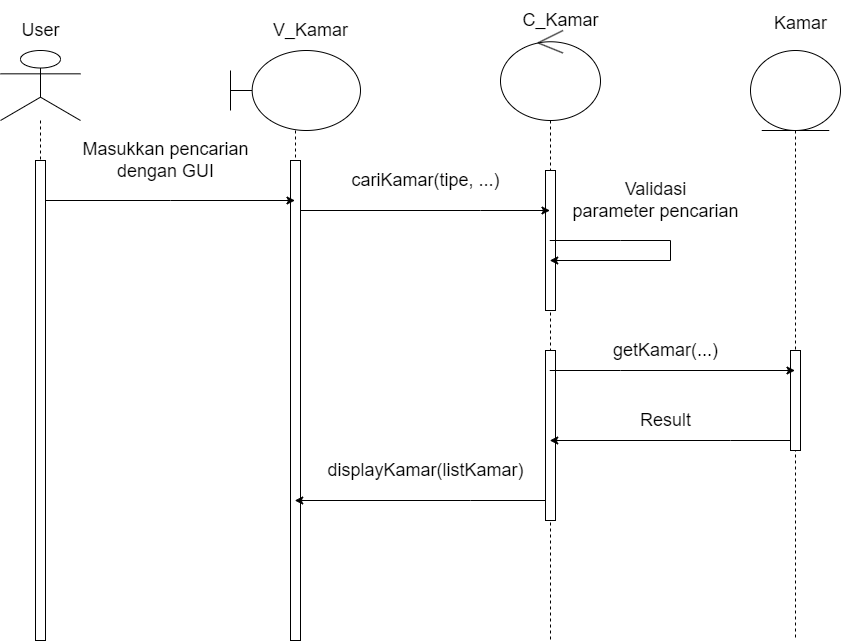

The diagram above was exported from draw.io. Its source (the exported page's mxGraphModel, read from the mxfile embedded in the PNG):
<mxGraphModel dx="1170" dy="1498" grid="1" gridSize="10" guides="1" tooltips="1" connect="1" arrows="1" fold="1" page="1" pageScale="1" pageWidth="1100" pageHeight="850" background="none" math="0" shadow="0">
  <root>
    <mxCell id="0" />
    <mxCell id="1" parent="0" />
    <mxCell id="nN1eUgmJYLuFImC2OSEA-2" value="" style="shape=umlLifeline;perimeter=lifelinePerimeter;whiteSpace=wrap;html=1;container=1;dropTarget=0;collapsible=0;recursiveResize=0;outlineConnect=0;portConstraint=eastwest;newEdgeStyle={&quot;edgeStyle&quot;:&quot;elbowEdgeStyle&quot;,&quot;elbow&quot;:&quot;vertical&quot;,&quot;curved&quot;:0,&quot;rounded&quot;:0};participant=umlActor;size=70;" vertex="1" parent="1">
      <mxGeometry x="80" y="40" width="80" height="590" as="geometry" />
    </mxCell>
    <mxCell id="nN1eUgmJYLuFImC2OSEA-7" value="" style="html=1;points=[];perimeter=orthogonalPerimeter;outlineConnect=0;targetShapes=umlLifeline;portConstraint=eastwest;newEdgeStyle={&quot;edgeStyle&quot;:&quot;elbowEdgeStyle&quot;,&quot;elbow&quot;:&quot;vertical&quot;,&quot;curved&quot;:0,&quot;rounded&quot;:0};" vertex="1" parent="nN1eUgmJYLuFImC2OSEA-2">
      <mxGeometry x="35" y="110" width="10" height="480" as="geometry" />
    </mxCell>
    <mxCell id="nN1eUgmJYLuFImC2OSEA-4" value="" style="shape=umlLifeline;perimeter=lifelinePerimeter;whiteSpace=wrap;html=1;container=1;dropTarget=0;collapsible=0;recursiveResize=0;outlineConnect=0;portConstraint=eastwest;newEdgeStyle={&quot;edgeStyle&quot;:&quot;elbowEdgeStyle&quot;,&quot;elbow&quot;:&quot;vertical&quot;,&quot;curved&quot;:0,&quot;rounded&quot;:0};participant=umlBoundary;size=80;" vertex="1" parent="1">
      <mxGeometry x="310" y="40" width="130" height="590" as="geometry" />
    </mxCell>
    <mxCell id="nN1eUgmJYLuFImC2OSEA-12" value="" style="html=1;points=[];perimeter=orthogonalPerimeter;outlineConnect=0;targetShapes=umlLifeline;portConstraint=eastwest;newEdgeStyle={&quot;edgeStyle&quot;:&quot;elbowEdgeStyle&quot;,&quot;elbow&quot;:&quot;vertical&quot;,&quot;curved&quot;:0,&quot;rounded&quot;:0};" vertex="1" parent="nN1eUgmJYLuFImC2OSEA-4">
      <mxGeometry x="60" y="110" width="10" height="480" as="geometry" />
    </mxCell>
    <mxCell id="nN1eUgmJYLuFImC2OSEA-5" value="" style="shape=umlLifeline;perimeter=lifelinePerimeter;whiteSpace=wrap;html=1;container=1;dropTarget=0;collapsible=0;recursiveResize=0;outlineConnect=0;portConstraint=eastwest;newEdgeStyle={&quot;edgeStyle&quot;:&quot;elbowEdgeStyle&quot;,&quot;elbow&quot;:&quot;vertical&quot;,&quot;curved&quot;:0,&quot;rounded&quot;:0};participant=umlControl;size=90;" vertex="1" parent="1">
      <mxGeometry x="580" y="20" width="100" height="610" as="geometry" />
    </mxCell>
    <mxCell id="nN1eUgmJYLuFImC2OSEA-16" value="" style="html=1;points=[];perimeter=orthogonalPerimeter;outlineConnect=0;targetShapes=umlLifeline;portConstraint=eastwest;newEdgeStyle={&quot;edgeStyle&quot;:&quot;elbowEdgeStyle&quot;,&quot;elbow&quot;:&quot;vertical&quot;,&quot;curved&quot;:0,&quot;rounded&quot;:0};direction=west;" vertex="1" parent="nN1eUgmJYLuFImC2OSEA-5">
      <mxGeometry x="45" y="140" width="10" height="140" as="geometry" />
    </mxCell>
    <mxCell id="nN1eUgmJYLuFImC2OSEA-29" value="" style="html=1;points=[];perimeter=orthogonalPerimeter;outlineConnect=0;targetShapes=umlLifeline;portConstraint=eastwest;newEdgeStyle={&quot;edgeStyle&quot;:&quot;elbowEdgeStyle&quot;,&quot;elbow&quot;:&quot;vertical&quot;,&quot;curved&quot;:0,&quot;rounded&quot;:0};" vertex="1" parent="nN1eUgmJYLuFImC2OSEA-5">
      <mxGeometry x="45" y="320" width="10" height="170" as="geometry" />
    </mxCell>
    <mxCell id="nN1eUgmJYLuFImC2OSEA-6" value="" style="shape=umlLifeline;perimeter=lifelinePerimeter;whiteSpace=wrap;html=1;container=1;dropTarget=0;collapsible=0;recursiveResize=0;outlineConnect=0;portConstraint=eastwest;newEdgeStyle={&quot;edgeStyle&quot;:&quot;elbowEdgeStyle&quot;,&quot;elbow&quot;:&quot;vertical&quot;,&quot;curved&quot;:0,&quot;rounded&quot;:0};participant=umlEntity;size=80;" vertex="1" parent="1">
      <mxGeometry x="830" y="40" width="90" height="590" as="geometry" />
    </mxCell>
    <mxCell id="nN1eUgmJYLuFImC2OSEA-30" value="" style="html=1;points=[];perimeter=orthogonalPerimeter;outlineConnect=0;targetShapes=umlLifeline;portConstraint=eastwest;newEdgeStyle={&quot;edgeStyle&quot;:&quot;elbowEdgeStyle&quot;,&quot;elbow&quot;:&quot;vertical&quot;,&quot;curved&quot;:0,&quot;rounded&quot;:0};" vertex="1" parent="nN1eUgmJYLuFImC2OSEA-6">
      <mxGeometry x="40" y="300" width="10" height="100" as="geometry" />
    </mxCell>
    <mxCell id="nN1eUgmJYLuFImC2OSEA-8" value="&lt;font style=&quot;font-size: 18px;&quot;&gt;User&lt;/font&gt;" style="text;html=1;align=center;verticalAlign=middle;resizable=0;points=[];autosize=1;strokeColor=none;fillColor=none;" vertex="1" parent="1">
      <mxGeometry x="90" width="60" height="40" as="geometry" />
    </mxCell>
    <mxCell id="nN1eUgmJYLuFImC2OSEA-9" value="&lt;font style=&quot;font-size: 18px;&quot;&gt;V_Kamar&lt;/font&gt;" style="text;html=1;align=center;verticalAlign=middle;resizable=0;points=[];autosize=1;strokeColor=none;fillColor=none;" vertex="1" parent="1">
      <mxGeometry x="340" width="100" height="40" as="geometry" />
    </mxCell>
    <mxCell id="nN1eUgmJYLuFImC2OSEA-10" value="&lt;span style=&quot;font-size: 18px;&quot;&gt;C_Kamar&lt;/span&gt;" style="text;html=1;align=center;verticalAlign=middle;resizable=0;points=[];autosize=1;strokeColor=none;fillColor=none;" vertex="1" parent="1">
      <mxGeometry x="590" y="-10" width="100" height="40" as="geometry" />
    </mxCell>
    <mxCell id="nN1eUgmJYLuFImC2OSEA-11" value="&lt;font style=&quot;font-size: 18px;&quot;&gt;Kamar&lt;/font&gt;" style="text;html=1;align=center;verticalAlign=middle;resizable=0;points=[];autosize=1;strokeColor=none;fillColor=none;" vertex="1" parent="1">
      <mxGeometry x="840" y="-7" width="80" height="40" as="geometry" />
    </mxCell>
    <mxCell id="nN1eUgmJYLuFImC2OSEA-13" style="edgeStyle=elbowEdgeStyle;rounded=0;orthogonalLoop=1;jettySize=auto;html=1;elbow=vertical;curved=0;" edge="1" parent="1" source="nN1eUgmJYLuFImC2OSEA-7" target="nN1eUgmJYLuFImC2OSEA-4">
      <mxGeometry relative="1" as="geometry">
        <Array as="points">
          <mxPoint x="250" y="190" />
        </Array>
      </mxGeometry>
    </mxCell>
    <mxCell id="nN1eUgmJYLuFImC2OSEA-14" value="&lt;span style=&quot;font-size: 18px;&quot;&gt;cariKamar(tipe, ...)&lt;/span&gt;" style="text;html=1;align=center;verticalAlign=middle;resizable=0;points=[];autosize=1;strokeColor=none;fillColor=none;" vertex="1" parent="1">
      <mxGeometry x="420" y="150" width="170" height="40" as="geometry" />
    </mxCell>
    <mxCell id="nN1eUgmJYLuFImC2OSEA-19" style="edgeStyle=elbowEdgeStyle;rounded=0;orthogonalLoop=1;jettySize=auto;html=1;elbow=vertical;curved=0;" edge="1" parent="1" source="nN1eUgmJYLuFImC2OSEA-12" target="nN1eUgmJYLuFImC2OSEA-5">
      <mxGeometry relative="1" as="geometry">
        <Array as="points">
          <mxPoint x="560" y="200" />
          <mxPoint x="540" y="250" />
        </Array>
      </mxGeometry>
    </mxCell>
    <mxCell id="nN1eUgmJYLuFImC2OSEA-21" value="&lt;font style=&quot;font-size: 18px;&quot;&gt;Masukkan pencarian &lt;br&gt;dengan GUI&lt;/font&gt;" style="text;html=1;align=center;verticalAlign=middle;resizable=0;points=[];autosize=1;strokeColor=none;fillColor=none;" vertex="1" parent="1">
      <mxGeometry x="150" y="120" width="190" height="60" as="geometry" />
    </mxCell>
    <mxCell id="nN1eUgmJYLuFImC2OSEA-27" value="" style="endArrow=classic;html=1;rounded=0;" edge="1" parent="1" source="nN1eUgmJYLuFImC2OSEA-5" target="nN1eUgmJYLuFImC2OSEA-5">
      <mxGeometry width="50" height="50" relative="1" as="geometry">
        <mxPoint x="650" y="290" as="sourcePoint" />
        <mxPoint x="640" y="250" as="targetPoint" />
        <Array as="points">
          <mxPoint x="700" y="230" />
          <mxPoint x="750" y="230" />
          <mxPoint x="750" y="250" />
        </Array>
      </mxGeometry>
    </mxCell>
    <mxCell id="nN1eUgmJYLuFImC2OSEA-28" value="&lt;font style=&quot;font-size: 18px;&quot;&gt;Validasi &lt;br&gt;parameter pencarian&lt;/font&gt;" style="text;html=1;align=center;verticalAlign=middle;resizable=0;points=[];autosize=1;strokeColor=none;fillColor=none;" vertex="1" parent="1">
      <mxGeometry x="640" y="160" width="190" height="60" as="geometry" />
    </mxCell>
    <mxCell id="nN1eUgmJYLuFImC2OSEA-32" value="&lt;font style=&quot;font-size: 18px;&quot;&gt;getKamar(...)&lt;/font&gt;" style="text;html=1;align=center;verticalAlign=middle;resizable=0;points=[];autosize=1;strokeColor=none;fillColor=none;" vertex="1" parent="1">
      <mxGeometry x="680" y="320" width="130" height="40" as="geometry" />
    </mxCell>
    <mxCell id="nN1eUgmJYLuFImC2OSEA-34" value="" style="endArrow=classic;html=1;rounded=0;" edge="1" parent="1" source="nN1eUgmJYLuFImC2OSEA-5" target="nN1eUgmJYLuFImC2OSEA-6">
      <mxGeometry width="50" height="50" relative="1" as="geometry">
        <mxPoint x="560" y="530" as="sourcePoint" />
        <mxPoint x="800" y="430" as="targetPoint" />
        <Array as="points">
          <mxPoint x="700" y="360" />
        </Array>
      </mxGeometry>
    </mxCell>
    <mxCell id="nN1eUgmJYLuFImC2OSEA-35" style="edgeStyle=elbowEdgeStyle;rounded=0;orthogonalLoop=1;jettySize=auto;html=1;elbow=vertical;curved=0;" edge="1" parent="1" source="nN1eUgmJYLuFImC2OSEA-30" target="nN1eUgmJYLuFImC2OSEA-5">
      <mxGeometry relative="1" as="geometry">
        <Array as="points">
          <mxPoint x="810" y="430" />
          <mxPoint x="810" y="470" />
          <mxPoint x="670" y="410" />
        </Array>
      </mxGeometry>
    </mxCell>
    <mxCell id="nN1eUgmJYLuFImC2OSEA-36" value="&lt;font style=&quot;font-size: 18px;&quot;&gt;Result&lt;/font&gt;" style="text;html=1;align=center;verticalAlign=middle;resizable=0;points=[];autosize=1;strokeColor=none;fillColor=none;" vertex="1" parent="1">
      <mxGeometry x="710" y="390" width="70" height="40" as="geometry" />
    </mxCell>
    <mxCell id="nN1eUgmJYLuFImC2OSEA-37" style="edgeStyle=elbowEdgeStyle;rounded=0;orthogonalLoop=1;jettySize=auto;html=1;elbow=vertical;curved=0;" edge="1" parent="1" source="nN1eUgmJYLuFImC2OSEA-29" target="nN1eUgmJYLuFImC2OSEA-4">
      <mxGeometry relative="1" as="geometry">
        <Array as="points">
          <mxPoint x="550" y="490" />
        </Array>
      </mxGeometry>
    </mxCell>
    <mxCell id="nN1eUgmJYLuFImC2OSEA-38" value="&lt;font style=&quot;font-size: 18px;&quot;&gt;displayKamar(listKamar)&lt;/font&gt;" style="text;html=1;align=center;verticalAlign=middle;resizable=0;points=[];autosize=1;strokeColor=none;fillColor=none;" vertex="1" parent="1">
      <mxGeometry x="395" y="440" width="220" height="40" as="geometry" />
    </mxCell>
  </root>
</mxGraphModel>